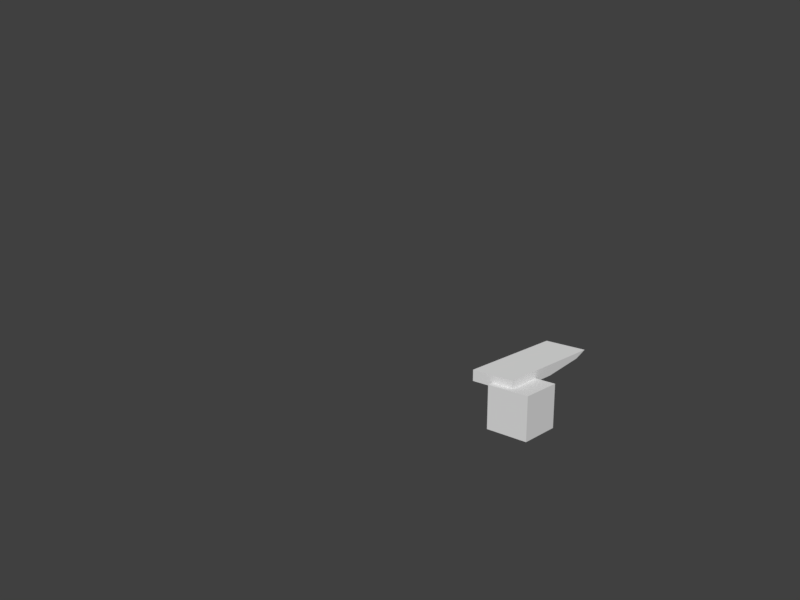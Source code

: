 # Source: pen_key.blend  (saved by Blender 2.79.0; exported with 4.5.12 LTS)
import bpy
from mathutils import Matrix  # noqa: F401  (used for matrix-valued properties, if any)

bpy.ops.wm.read_factory_settings(use_empty=True)
scene = bpy.context.scene
scene.name = 'Scene'

# ---- collections
col_collection_1 = bpy.data.collections.new('Collection 1'); scene.collection.children.link(col_collection_1)

# ---- world
world_world = bpy.data.worlds.new('World'); scene.world = world_world
world_world.color = (0.05088, 0.05088, 0.05088)
world_world.use_sun_shadow = False
world_world.sun_shadow_jitter_overblur = 0.0
world_world.cycles.sampling_method = 'MANUAL'

# ---- cameras
cam_camera_002 = bpy.data.cameras.new('Camera.002')
cam_camera_002.clip_end = 100.0
cam_camera_002.lens = 34.31
cam_camera_002.sensor_width = 32.0
cam_camera_002.sensor_height = 18.0
cam_camera_002.display_size = 2.0
cam_camera_002.lens_unit = 'FOV'
cam_camera_002.dof.focus_distance = 0.0
cam_camera_002.dof.aperture_fstop = 128.0
cam_camera_002.dof.aperture_blades = 6
cam_camera_001 = bpy.data.cameras.new('Camera.001')
cam_camera_001.clip_end = 100.0
cam_camera_001.lens = 34.31
cam_camera_001.sensor_width = 32.0
cam_camera_001.sensor_height = 18.0
cam_camera_001.display_size = 2.0
cam_camera_001.lens_unit = 'FOV'
cam_camera_001.dof.focus_distance = 0.0
cam_camera_001.dof.aperture_fstop = 128.0
cam_camera_001.dof.aperture_blades = 6

# ---- meshes
me_cube = bpy.data.meshes.new('Cube')
me_cube.from_pydata([(-1.0, -1.0, -1.0), (-1.0, -1.0, 1.0), (-1.0, 1.0, -1.0), (-1.0, 1.0, 1.0), (1.0, -1.0, -1.0), (1.0, -1.0, 1.0), (1.0, 1.0, -1.0), (1.0, 1.0, 1.0)], [], [(0, 1, 3, 2), (2, 3, 7, 6), (6, 7, 5, 4), (4, 5, 1, 0), (2, 6, 4, 0), (7, 3, 1, 5)])
me_cube.use_remesh_preserve_volume = False
me_cube.use_remesh_preserve_attributes = False
me_cube.use_mirror_vertex_groups = False
me_cube.update()
me_cube_003 = bpy.data.meshes.new('Cube.003')
me_cube_003.from_pydata([(-0.5138, -1.415, -0.08102), (-0.5138, -1.415, 0.1738), (-0.5138, 1.078, 0.04639), (-0.5138, 1.415, 0.1738), (0.5138, -1.415, -0.08102), (0.5138, -1.415, 0.1738), (0.5138, 1.078, 0.04639), (0.5138, 1.415, 0.1738), (-0.5138, 1.192e-07, -0.08102), (-0.5138, 0.0, 0.1738), (0.5138, 0.0, -0.08102), (0.5138, 1.192e-07, 0.1738), (-0.5138, -1.415, 0.1738), (-0.5138, 1.415, 0.1738), (0.5138, -1.415, 0.1738), (0.5138, 1.415, 0.1738), (-0.5138, -1.415, 0.1738), (-0.5138, -1.415, -0.08102), (0.5138, -1.415, -0.08102), (0.5138, -1.415, 0.1738)], [], [(8, 9, 3, 2), (10, 11, 5, 4), (15, 13, 12, 14), (18, 19, 16, 17), (6, 7, 11, 10), (0, 1, 9, 8)])
_ca = me_cube_003.color_attributes.new('Col', 'BYTE_COLOR', 'CORNER')
_ca.data.foreach_set('color', [0.2502, 0.2462, 0.4678, 1.0, 1.0, 1.0, 1.0, 1.0, 1.0, 1.0, 1.0, 1.0, 0.2502, 0.2462, 0.4678, 1.0, 0.2502, 0.2462, 0.4678, 1.0, 1.0, 1.0, 1.0, 1.0, 1.0, 1.0, 1.0, 1.0, 0.2502, 0.2462, 0.4678, 1.0, 1.0, 1.0, 1.0, 1.0, 1.0, 1.0, 1.0, 1.0, 1.0, 1.0, 1.0, 1.0, 1.0, 1.0, 1.0, 1.0, 0.2502, 0.2462, 0.4678, 1.0, 0.2502, 0.2462, 0.4678, 1.0, 0.2502, 0.2462, 0.4678, 1.0, 0.2502, 0.2462, 0.4678, 1.0, 0.2502, 0.2462, 0.4678, 1.0, 1.0, 1.0, 1.0, 1.0, 1.0, 1.0, 1.0, 1.0, 0.2502, 0.2462, 0.4678, 1.0, 0.2502, 0.2462, 0.4678, 1.0, 1.0, 1.0, 1.0, 1.0, 1.0, 1.0, 1.0, 1.0, 0.2502, 0.2462, 0.4678, 1.0])
me_cube_003.use_remesh_preserve_volume = False
me_cube_003.use_remesh_preserve_attributes = False
me_cube_003.use_mirror_vertex_groups = False
me_cube_003.use_paint_bone_selection = False
me_cube_003.use_paint_mask = True
me_cube_003.update()

# ---- objects
ob_cube = bpy.data.objects.new('Cube', me_cube)
ob_camera_000 = bpy.data.objects.new('Camera.000', cam_camera_002)
ob_cube_001 = bpy.data.objects.new('Cube.001', me_cube_003)
ob_camera_001 = bpy.data.objects.new('Camera.001', cam_camera_001)

# ---- transforms, parenting, visibility, modifiers, constraints
ob_cube.location = (0.5, -1.058, -0.5)
ob_cube.scale = (0.5, 0.5, 0.5)
ob_cube.lineart.crease_threshold = 0.0
ob_camera_000.location = (10.14, -15.27, 6.25)
ob_camera_000.rotation_euler = (1.316, -0.0, 0.7453)
ob_camera_000.lineart.crease_threshold = 0.0
ob_cube_001.location = (0.0, 0.0, 0.0)
ob_cube_001.lineart.crease_threshold = 0.0
ob_camera_001.location = (-0.03, -10.44, 3.9)
ob_camera_001.rotation_euler = (1.222, -0.0, 0.0)
ob_camera_001.lineart.crease_threshold = 0.0

# ---- collection membership
col_collection_1.objects.link(ob_cube)
col_collection_1.objects.link(ob_camera_000)
col_collection_1.objects.link(ob_cube_001)
col_collection_1.objects.link(ob_camera_001)

# ---- scene / render settings (as saved in the file)
scene.camera = ob_camera_000
scene.frame_start = 1; scene.frame_end = 250; scene.frame_set(3)
scene.render.engine = 'BLENDER_EEVEE_NEXT'
scene.render.resolution_x = 320
scene.render.resolution_y = 240
scene.render.resolution_percentage = 50
scene.render.dither_intensity = 0.0
scene.cycles.use_denoising = False
scene.cycles.samples = 128
scene.cycles.sampling_pattern = 'TABULATED_SOBOL'
scene.cycles.use_adaptive_sampling = False
scene.cycles.use_light_tree = False
scene.cycles.blur_glossy = 0.0
scene.cycles.sample_clamp_indirect = 0.0
scene.view_settings.view_transform = 'Standard'
bpy.context.view_layer.update()

# ---- added for rendering (the .blend has no usable light): sun
light_auto_sun = bpy.data.lights.new('AutoSun', 'SUN')
light_auto_sun.energy = 3.0
light_auto_sun.angle = 0.0523599
ob_auto_sun = bpy.data.objects.new('AutoSun', light_auto_sun)
scene.collection.objects.link(ob_auto_sun)
ob_auto_sun.rotation_euler = (0.872665, 0.174533, 0.523599)
bpy.context.view_layer.update()
